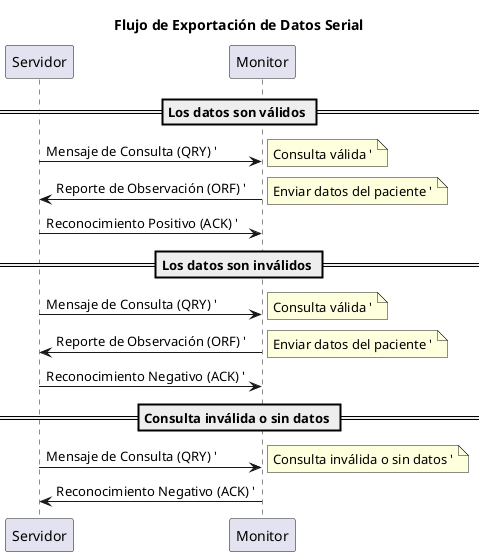

The diagram above was rendered by PlantUML. Its source (embedded in the PNG):
@startuml
title Flujo de Exportación de Datos Serial

participant Servidor
participant Monitor

== Los datos son válidos ==
Servidor -> Monitor: Mensaje de Consulta (QRY) '
note right: Consulta válida '
Monitor -> Servidor: Reporte de Observación (ORF) '
note right: Enviar datos del paciente '
Servidor -> Monitor: Reconocimiento Positivo (ACK) '

== Los datos son inválidos ==
Servidor -> Monitor: Mensaje de Consulta (QRY) '
note right: Consulta válida '
Monitor -> Servidor: Reporte de Observación (ORF) '
note right: Enviar datos del paciente '
Servidor -> Monitor: Reconocimiento Negativo (ACK) '

== Consulta inválida o sin datos ==
Servidor -> Monitor: Mensaje de Consulta (QRY) '
note right: Consulta inválida o sin datos '
Monitor -> Servidor: Reconocimiento Negativo (ACK) '
@enduml